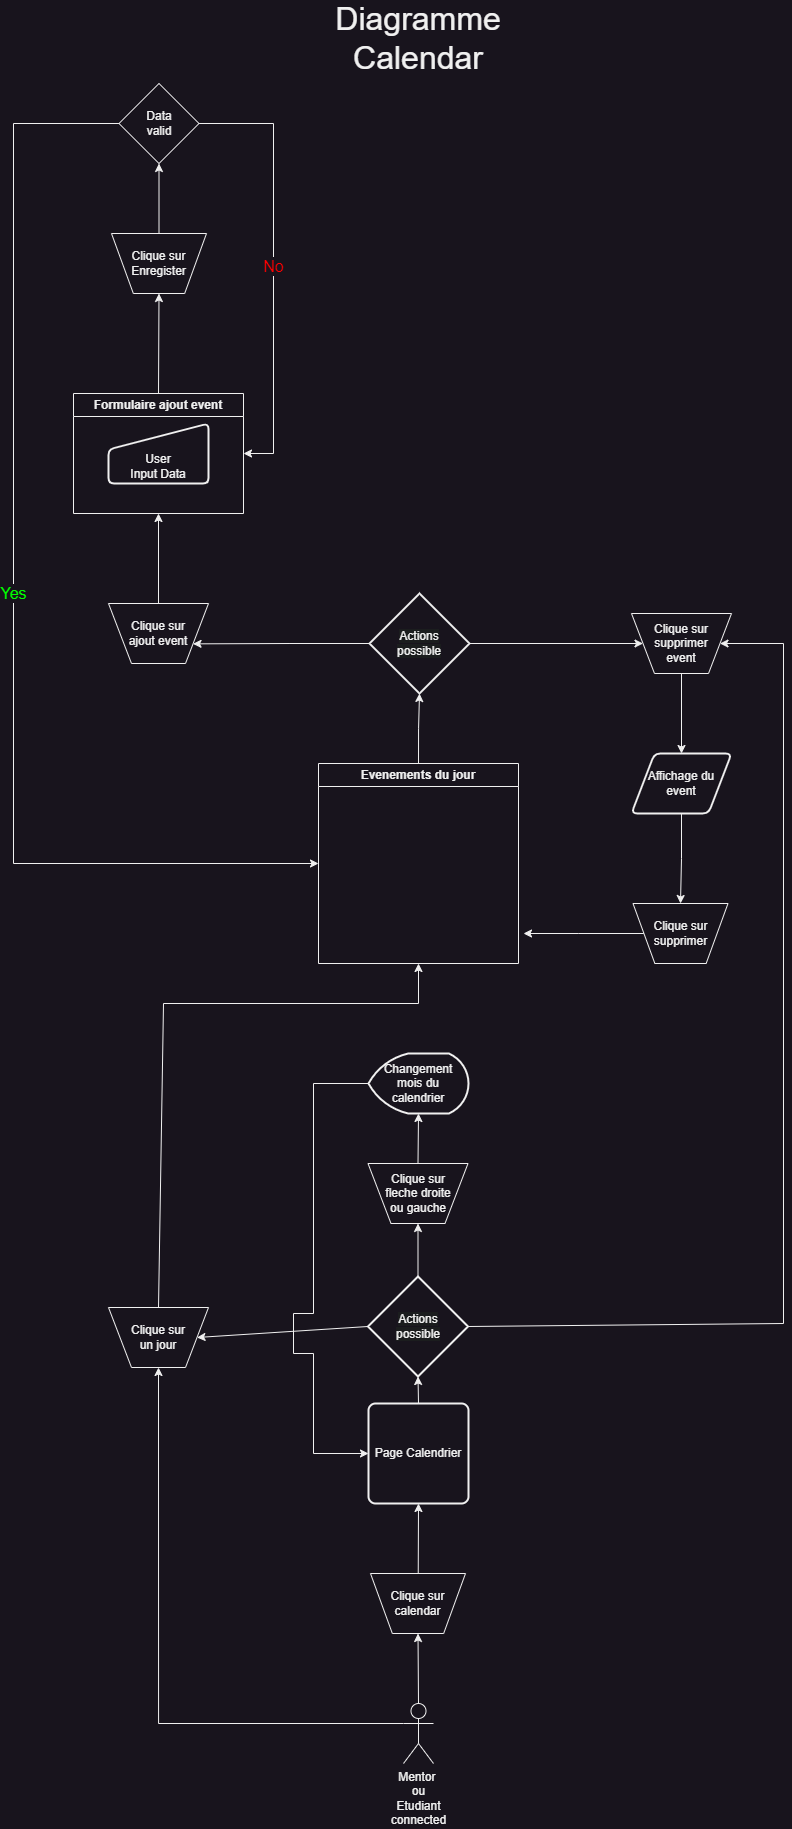

The diagram above was exported from draw.io. Its source (the exported page's mxGraphModel, read from the mxfile embedded in the PNG):
<mxGraphModel dx="1388" dy="2642" grid="1" gridSize="10" guides="1" tooltips="1" connect="1" arrows="1" fold="1" page="1" pageScale="1" pageWidth="1169" pageHeight="827" math="0" shadow="0">
  <root>
    <mxCell id="0" />
    <mxCell id="1" parent="0" />
    <mxCell id="CZIAHhb8s5rF4yq8n7Nu-1" value="Mentor&amp;nbsp;&lt;br&gt;ou&lt;br&gt;Etudiant&lt;br&gt;connected" style="shape=umlActor;verticalLabelPosition=bottom;verticalAlign=top;html=1;outlineConnect=0;" vertex="1" parent="1">
      <mxGeometry x="560" y="740" width="30" height="60" as="geometry" />
    </mxCell>
    <mxCell id="CZIAHhb8s5rF4yq8n7Nu-2" value="Diagramme Calendar" style="text;html=1;align=center;verticalAlign=middle;whiteSpace=wrap;rounded=0;fontSize=32;" vertex="1" parent="1">
      <mxGeometry x="475" y="-960" width="200" height="70" as="geometry" />
    </mxCell>
    <mxCell id="UI3PrSdP6qiUlqfAD6CA-1" value="Page Calendrier" style="rounded=1;whiteSpace=wrap;html=1;absoluteArcSize=1;arcSize=14;strokeWidth=2;" vertex="1" parent="1">
      <mxGeometry x="525" y="440" width="100" height="100" as="geometry" />
    </mxCell>
    <mxCell id="0VpMXeWMtZFUtMIwROFF-1" style="edgeStyle=orthogonalEdgeStyle;rounded=0;orthogonalLoop=1;jettySize=auto;html=1;exitX=0;exitY=0.3333333333333333;exitDx=0;exitDy=0;entryX=0.5;entryY=1;entryDx=0;entryDy=0;exitPerimeter=0;" edge="1" parent="1" source="CZIAHhb8s5rF4yq8n7Nu-1" target="XxkA298NjqX_oJ0w9ae4-1">
      <mxGeometry relative="1" as="geometry">
        <mxPoint x="536.5" y="630" as="sourcePoint" />
      </mxGeometry>
    </mxCell>
    <mxCell id="i8yNKdZzEmz7jlopSb6y-2" value="" style="endArrow=classic;html=1;rounded=0;exitX=0.5;exitY=0;exitDx=0;exitDy=0;exitPerimeter=0;entryX=0.5;entryY=1;entryDx=0;entryDy=0;" edge="1" parent="1" source="H0aBzTx7hJFzEbZPc8qK-3" target="UI3PrSdP6qiUlqfAD6CA-1">
      <mxGeometry width="50" height="50" relative="1" as="geometry">
        <mxPoint x="720" y="650" as="sourcePoint" />
        <mxPoint x="575" y="645" as="targetPoint" />
      </mxGeometry>
    </mxCell>
    <mxCell id="XxkA298NjqX_oJ0w9ae4-1" value="Clique sur &lt;br&gt;un jour" style="verticalLabelPosition=middle;verticalAlign=middle;html=1;shape=trapezoid;perimeter=trapezoidPerimeter;whiteSpace=wrap;size=0.23;arcSize=10;flipV=1;labelPosition=center;align=center;" vertex="1" parent="1">
      <mxGeometry x="265" y="344" width="100" height="60" as="geometry" />
    </mxCell>
    <mxCell id="HqCp_dUN6AdN1b7hH4VC-2" style="edgeStyle=orthogonalEdgeStyle;rounded=0;orthogonalLoop=1;jettySize=auto;html=1;exitX=0.5;exitY=1;exitDx=0;exitDy=0;entryX=0.5;entryY=0;entryDx=0;entryDy=0;" edge="1" parent="1" source="H0aBzTx7hJFzEbZPc8qK-1" target="HqCp_dUN6AdN1b7hH4VC-1">
      <mxGeometry relative="1" as="geometry" />
    </mxCell>
    <mxCell id="XxkA298NjqX_oJ0w9ae4-2" value="Clique sur &lt;br&gt;supprimer&lt;br&gt;event" style="verticalLabelPosition=middle;verticalAlign=middle;html=1;shape=trapezoid;perimeter=trapezoidPerimeter;whiteSpace=wrap;size=0.23;arcSize=10;flipV=1;labelPosition=center;align=center;" vertex="1" parent="1">
      <mxGeometry x="788" y="-350" width="100" height="60" as="geometry" />
    </mxCell>
    <mxCell id="XxkA298NjqX_oJ0w9ae4-3" value="Clique sur &lt;br&gt;fleche droite&lt;br&gt;ou gauche" style="verticalLabelPosition=middle;verticalAlign=middle;html=1;shape=trapezoid;perimeter=trapezoidPerimeter;whiteSpace=wrap;size=0.23;arcSize=10;flipV=1;labelPosition=center;align=center;" vertex="1" parent="1">
      <mxGeometry x="524.5" y="200" width="100" height="60" as="geometry" />
    </mxCell>
    <mxCell id="XxkA298NjqX_oJ0w9ae4-5" value="Changement&lt;br&gt;mois du calendrier" style="strokeWidth=2;html=1;shape=mxgraph.flowchart.display;whiteSpace=wrap;" vertex="1" parent="1">
      <mxGeometry x="525" y="90" width="100" height="60" as="geometry" />
    </mxCell>
    <mxCell id="XxkA298NjqX_oJ0w9ae4-6" value="" style="endArrow=classic;html=1;rounded=0;exitX=0.5;exitY=0;exitDx=0;exitDy=0;entryX=0.5;entryY=1;entryDx=0;entryDy=0;entryPerimeter=0;" edge="1" parent="1" source="UI3PrSdP6qiUlqfAD6CA-1" target="H0aBzTx7hJFzEbZPc8qK-5">
      <mxGeometry width="50" height="50" relative="1" as="geometry">
        <mxPoint x="560" y="160" as="sourcePoint" />
        <mxPoint x="575" y="389" as="targetPoint" />
      </mxGeometry>
    </mxCell>
    <mxCell id="XxkA298NjqX_oJ0w9ae4-7" value="" style="endArrow=classic;html=1;rounded=0;exitX=0.5;exitY=0;exitDx=0;exitDy=0;exitPerimeter=0;entryX=0.5;entryY=1;entryDx=0;entryDy=0;" edge="1" parent="1" source="H0aBzTx7hJFzEbZPc8qK-5" target="XxkA298NjqX_oJ0w9ae4-3">
      <mxGeometry width="50" height="50" relative="1" as="geometry">
        <mxPoint x="575" y="344" as="sourcePoint" />
        <mxPoint x="610" y="100" as="targetPoint" />
      </mxGeometry>
    </mxCell>
    <mxCell id="XxkA298NjqX_oJ0w9ae4-8" value="" style="endArrow=classic;html=1;rounded=0;exitX=0.5;exitY=0;exitDx=0;exitDy=0;entryX=0.5;entryY=1;entryDx=0;entryDy=0;entryPerimeter=0;" edge="1" parent="1" source="XxkA298NjqX_oJ0w9ae4-3" target="XxkA298NjqX_oJ0w9ae4-5">
      <mxGeometry width="50" height="50" relative="1" as="geometry">
        <mxPoint x="680" y="190" as="sourcePoint" />
        <mxPoint x="610" y="100" as="targetPoint" />
      </mxGeometry>
    </mxCell>
    <mxCell id="XxkA298NjqX_oJ0w9ae4-9" value="" style="endArrow=classic;html=1;rounded=0;exitX=0;exitY=0.5;exitDx=0;exitDy=0;exitPerimeter=0;entryX=0;entryY=0.5;entryDx=0;entryDy=0;" edge="1" parent="1" source="XxkA298NjqX_oJ0w9ae4-5" target="UI3PrSdP6qiUlqfAD6CA-1">
      <mxGeometry width="50" height="50" relative="1" as="geometry">
        <mxPoint x="320" y="130" as="sourcePoint" />
        <mxPoint x="440" y="470" as="targetPoint" />
        <Array as="points">
          <mxPoint x="470" y="120" />
          <mxPoint x="470" y="350" />
          <mxPoint x="450" y="350" />
          <mxPoint x="450" y="390" />
          <mxPoint x="470" y="390" />
          <mxPoint x="470" y="490" />
        </Array>
      </mxGeometry>
    </mxCell>
    <mxCell id="XxkA298NjqX_oJ0w9ae4-12" value="" style="endArrow=classic;html=1;rounded=0;entryX=1;entryY=0.5;entryDx=0;entryDy=0;exitX=1;exitY=0.5;exitDx=0;exitDy=0;exitPerimeter=0;" edge="1" parent="1" source="H0aBzTx7hJFzEbZPc8qK-5" target="XxkA298NjqX_oJ0w9ae4-2">
      <mxGeometry width="50" height="50" relative="1" as="geometry">
        <mxPoint x="606.9999999999998" y="362" as="sourcePoint" />
        <mxPoint x="610" y="300" as="targetPoint" />
        <Array as="points">
          <mxPoint x="940" y="360" />
          <mxPoint x="940" y="-320" />
        </Array>
      </mxGeometry>
    </mxCell>
    <mxCell id="XxkA298NjqX_oJ0w9ae4-13" value="" style="endArrow=classic;html=1;rounded=0;entryX=1;entryY=0.5;entryDx=0;entryDy=0;exitX=0;exitY=0.5;exitDx=0;exitDy=0;exitPerimeter=0;" edge="1" parent="1" source="H0aBzTx7hJFzEbZPc8qK-5" target="XxkA298NjqX_oJ0w9ae4-1">
      <mxGeometry width="50" height="50" relative="1" as="geometry">
        <mxPoint x="543.0000000000002" y="361.99999999999955" as="sourcePoint" />
        <mxPoint x="365" y="552" as="targetPoint" />
      </mxGeometry>
    </mxCell>
    <mxCell id="XxkA298NjqX_oJ0w9ae4-15" value="Evenements du jour" style="swimlane;whiteSpace=wrap;html=1;" vertex="1" parent="1">
      <mxGeometry x="475" y="-200" width="200" height="200" as="geometry" />
    </mxCell>
    <mxCell id="XxkA298NjqX_oJ0w9ae4-16" value="" style="endArrow=classic;html=1;rounded=0;entryX=0.5;entryY=1;entryDx=0;entryDy=0;exitX=0.5;exitY=0;exitDx=0;exitDy=0;" edge="1" parent="1" source="XxkA298NjqX_oJ0w9ae4-1" target="XxkA298NjqX_oJ0w9ae4-15">
      <mxGeometry width="50" height="50" relative="1" as="geometry">
        <mxPoint x="560" y="250" as="sourcePoint" />
        <mxPoint x="610" y="200" as="targetPoint" />
        <Array as="points">
          <mxPoint x="320" y="40" />
          <mxPoint x="575" y="40" />
        </Array>
      </mxGeometry>
    </mxCell>
    <mxCell id="XxkA298NjqX_oJ0w9ae4-17" value="Clique sur &lt;br&gt;ajout event" style="verticalLabelPosition=middle;verticalAlign=middle;html=1;shape=trapezoid;perimeter=trapezoidPerimeter;whiteSpace=wrap;size=0.23;arcSize=10;flipV=1;labelPosition=center;align=center;" vertex="1" parent="1">
      <mxGeometry x="265" y="-360" width="100" height="60" as="geometry" />
    </mxCell>
    <mxCell id="Qlc8iz7yvOoVsDKKcv3--1" value="Formulaire ajout event" style="swimlane;whiteSpace=wrap;html=1;" vertex="1" parent="1">
      <mxGeometry x="230" y="-570" width="170" height="120" as="geometry" />
    </mxCell>
    <mxCell id="Qlc8iz7yvOoVsDKKcv3--2" value="User&lt;br&gt;Input Data" style="html=1;strokeWidth=2;shape=manualInput;whiteSpace=wrap;rounded=1;size=26;arcSize=11;verticalAlign=bottom;" vertex="1" parent="Qlc8iz7yvOoVsDKKcv3--1">
      <mxGeometry x="35" y="30" width="100" height="60" as="geometry" />
    </mxCell>
    <mxCell id="Qlc8iz7yvOoVsDKKcv3--3" value="" style="endArrow=classic;html=1;rounded=0;exitX=0.5;exitY=0;exitDx=0;exitDy=0;entryX=0.5;entryY=1;entryDx=0;entryDy=0;" edge="1" parent="1" source="XxkA298NjqX_oJ0w9ae4-17" target="Qlc8iz7yvOoVsDKKcv3--1">
      <mxGeometry width="50" height="50" relative="1" as="geometry">
        <mxPoint x="520" y="-390" as="sourcePoint" />
        <mxPoint x="570" y="-440" as="targetPoint" />
      </mxGeometry>
    </mxCell>
    <mxCell id="-VDmrI4Q5o9dMCY_doQS-3" style="edgeStyle=orthogonalEdgeStyle;rounded=0;orthogonalLoop=1;jettySize=auto;html=1;exitX=0.5;exitY=0;exitDx=0;exitDy=0;" edge="1" parent="1" source="Qlc8iz7yvOoVsDKKcv3--4" target="-VDmrI4Q5o9dMCY_doQS-2">
      <mxGeometry relative="1" as="geometry" />
    </mxCell>
    <mxCell id="Qlc8iz7yvOoVsDKKcv3--4" value="Clique sur &lt;br&gt;Enregister" style="verticalLabelPosition=middle;verticalAlign=middle;html=1;shape=trapezoid;perimeter=trapezoidPerimeter;whiteSpace=wrap;size=0.23;arcSize=10;flipV=1;labelPosition=center;align=center;" vertex="1" parent="1">
      <mxGeometry x="268" y="-730" width="95" height="60" as="geometry" />
    </mxCell>
    <mxCell id="-VDmrI4Q5o9dMCY_doQS-1" value="" style="endArrow=classic;html=1;rounded=0;exitX=0.5;exitY=0;exitDx=0;exitDy=0;entryX=0.5;entryY=1;entryDx=0;entryDy=0;" edge="1" parent="1" source="Qlc8iz7yvOoVsDKKcv3--1" target="Qlc8iz7yvOoVsDKKcv3--4">
      <mxGeometry width="50" height="50" relative="1" as="geometry">
        <mxPoint x="520" y="-290" as="sourcePoint" />
        <mxPoint x="570" y="-340" as="targetPoint" />
      </mxGeometry>
    </mxCell>
    <mxCell id="-VDmrI4Q5o9dMCY_doQS-4" value="No" style="edgeStyle=orthogonalEdgeStyle;rounded=0;orthogonalLoop=1;jettySize=auto;html=1;exitX=1;exitY=0.5;exitDx=0;exitDy=0;entryX=1;entryY=0.5;entryDx=0;entryDy=0;fontSize=16;fontColor=#FF0000;" edge="1" parent="1" source="-VDmrI4Q5o9dMCY_doQS-2" target="Qlc8iz7yvOoVsDKKcv3--1">
      <mxGeometry relative="1" as="geometry">
        <mxPoint x="650" y="-620" as="targetPoint" />
        <Array as="points">
          <mxPoint x="430" y="-840" />
          <mxPoint x="430" y="-510" />
        </Array>
      </mxGeometry>
    </mxCell>
    <mxCell id="-VDmrI4Q5o9dMCY_doQS-5" value="Yes" style="edgeStyle=orthogonalEdgeStyle;rounded=0;orthogonalLoop=1;jettySize=auto;html=1;exitX=0;exitY=0.5;exitDx=0;exitDy=0;entryX=0;entryY=0.5;entryDx=0;entryDy=0;fontSize=16;fontColor=#00FF00;" edge="1" parent="1" source="-VDmrI4Q5o9dMCY_doQS-2" target="XxkA298NjqX_oJ0w9ae4-15">
      <mxGeometry relative="1" as="geometry">
        <Array as="points">
          <mxPoint x="170" y="-840" />
          <mxPoint x="170" y="-100" />
        </Array>
      </mxGeometry>
    </mxCell>
    <mxCell id="-VDmrI4Q5o9dMCY_doQS-2" value="Data&lt;br&gt;valid" style="rhombus;whiteSpace=wrap;html=1;" vertex="1" parent="1">
      <mxGeometry x="275.5" y="-880" width="80" height="80" as="geometry" />
    </mxCell>
    <mxCell id="-VDmrI4Q5o9dMCY_doQS-7" style="edgeStyle=orthogonalEdgeStyle;rounded=0;orthogonalLoop=1;jettySize=auto;html=1;exitX=1;exitY=0.5;exitDx=0;exitDy=0;exitPerimeter=0;" edge="1" parent="1" source="H0aBzTx7hJFzEbZPc8qK-6" target="XxkA298NjqX_oJ0w9ae4-2">
      <mxGeometry relative="1" as="geometry">
        <mxPoint x="607" y="-282" as="sourcePoint" />
      </mxGeometry>
    </mxCell>
    <mxCell id="HqCp_dUN6AdN1b7hH4VC-3" style="edgeStyle=orthogonalEdgeStyle;rounded=0;orthogonalLoop=1;jettySize=auto;html=1;exitX=0;exitY=0.5;exitDx=0;exitDy=0;" edge="1" parent="1" source="HqCp_dUN6AdN1b7hH4VC-1">
      <mxGeometry relative="1" as="geometry">
        <mxPoint x="680" y="-30" as="targetPoint" />
      </mxGeometry>
    </mxCell>
    <mxCell id="HqCp_dUN6AdN1b7hH4VC-1" value="Clique sur &lt;br&gt;supprimer" style="verticalLabelPosition=middle;verticalAlign=middle;html=1;shape=trapezoid;perimeter=trapezoidPerimeter;whiteSpace=wrap;size=0.23;arcSize=10;flipV=1;labelPosition=center;align=center;" vertex="1" parent="1">
      <mxGeometry x="789.5" y="-60" width="95" height="60" as="geometry" />
    </mxCell>
    <mxCell id="H0aBzTx7hJFzEbZPc8qK-2" value="" style="edgeStyle=orthogonalEdgeStyle;rounded=0;orthogonalLoop=1;jettySize=auto;html=1;exitX=0.5;exitY=1;exitDx=0;exitDy=0;entryX=0.5;entryY=0;entryDx=0;entryDy=0;" edge="1" parent="1" source="XxkA298NjqX_oJ0w9ae4-2" target="H0aBzTx7hJFzEbZPc8qK-1">
      <mxGeometry relative="1" as="geometry">
        <mxPoint x="835" y="-270" as="sourcePoint" />
        <mxPoint x="835" y="-60" as="targetPoint" />
      </mxGeometry>
    </mxCell>
    <mxCell id="H0aBzTx7hJFzEbZPc8qK-1" value="Affichage du event" style="shape=parallelogram;html=1;strokeWidth=2;perimeter=parallelogramPerimeter;whiteSpace=wrap;rounded=1;arcSize=12;size=0.23;" vertex="1" parent="1">
      <mxGeometry x="788" y="-210" width="100" height="60" as="geometry" />
    </mxCell>
    <mxCell id="H0aBzTx7hJFzEbZPc8qK-4" value="" style="endArrow=classic;html=1;rounded=0;exitX=0.5;exitY=0;exitDx=0;exitDy=0;exitPerimeter=0;entryX=0.5;entryY=1;entryDx=0;entryDy=0;" edge="1" parent="1" source="CZIAHhb8s5rF4yq8n7Nu-1" target="H0aBzTx7hJFzEbZPc8qK-3">
      <mxGeometry width="50" height="50" relative="1" as="geometry">
        <mxPoint x="575" y="740" as="sourcePoint" />
        <mxPoint x="575" y="540" as="targetPoint" />
      </mxGeometry>
    </mxCell>
    <mxCell id="H0aBzTx7hJFzEbZPc8qK-3" value="Clique sur calendar" style="verticalLabelPosition=middle;verticalAlign=middle;html=1;shape=trapezoid;perimeter=trapezoidPerimeter;whiteSpace=wrap;size=0.23;arcSize=10;flipV=1;labelPosition=center;align=center;" vertex="1" parent="1">
      <mxGeometry x="527" y="610" width="95" height="60" as="geometry" />
    </mxCell>
    <mxCell id="H0aBzTx7hJFzEbZPc8qK-5" value="&lt;span style=&quot;color: rgb(240, 240, 240); font-family: Helvetica; font-size: 12px; font-style: normal; font-variant-ligatures: normal; font-variant-caps: normal; font-weight: 400; letter-spacing: normal; orphans: 2; text-align: center; text-indent: 0px; text-transform: none; widows: 2; word-spacing: 0px; -webkit-text-stroke-width: 0px; white-space: normal; background-color: rgb(27, 29, 30); text-decoration-thickness: initial; text-decoration-style: initial; text-decoration-color: initial; display: inline !important; float: none;&quot;&gt;Actions &lt;br&gt;possible&lt;/span&gt;" style="strokeWidth=2;html=1;shape=mxgraph.flowchart.decision;whiteSpace=wrap;" vertex="1" parent="1">
      <mxGeometry x="524.5" y="313" width="100" height="100" as="geometry" />
    </mxCell>
    <mxCell id="H0aBzTx7hJFzEbZPc8qK-9" style="edgeStyle=orthogonalEdgeStyle;rounded=0;orthogonalLoop=1;jettySize=auto;html=1;exitX=0;exitY=0.5;exitDx=0;exitDy=0;exitPerimeter=0;entryX=1;entryY=0.75;entryDx=0;entryDy=0;" edge="1" parent="1" source="H0aBzTx7hJFzEbZPc8qK-6" target="XxkA298NjqX_oJ0w9ae4-17">
      <mxGeometry relative="1" as="geometry" />
    </mxCell>
    <mxCell id="H0aBzTx7hJFzEbZPc8qK-6" value="&lt;span style=&quot;color: rgb(240, 240, 240); font-family: Helvetica; font-size: 12px; font-style: normal; font-variant-ligatures: normal; font-variant-caps: normal; font-weight: 400; letter-spacing: normal; orphans: 2; text-align: center; text-indent: 0px; text-transform: none; widows: 2; word-spacing: 0px; -webkit-text-stroke-width: 0px; white-space: normal; background-color: rgb(27, 29, 30); text-decoration-thickness: initial; text-decoration-style: initial; text-decoration-color: initial; display: inline !important; float: none;&quot;&gt;Actions &lt;br&gt;possible&lt;/span&gt;" style="strokeWidth=2;html=1;shape=mxgraph.flowchart.decision;whiteSpace=wrap;" vertex="1" parent="1">
      <mxGeometry x="526" y="-370" width="100" height="100" as="geometry" />
    </mxCell>
    <mxCell id="H0aBzTx7hJFzEbZPc8qK-8" style="edgeStyle=orthogonalEdgeStyle;rounded=0;orthogonalLoop=1;jettySize=auto;html=1;exitX=0.5;exitY=0;exitDx=0;exitDy=0;entryX=0.5;entryY=1;entryDx=0;entryDy=0;entryPerimeter=0;" edge="1" parent="1" source="XxkA298NjqX_oJ0w9ae4-15" target="H0aBzTx7hJFzEbZPc8qK-6">
      <mxGeometry relative="1" as="geometry" />
    </mxCell>
  </root>
</mxGraphModel>